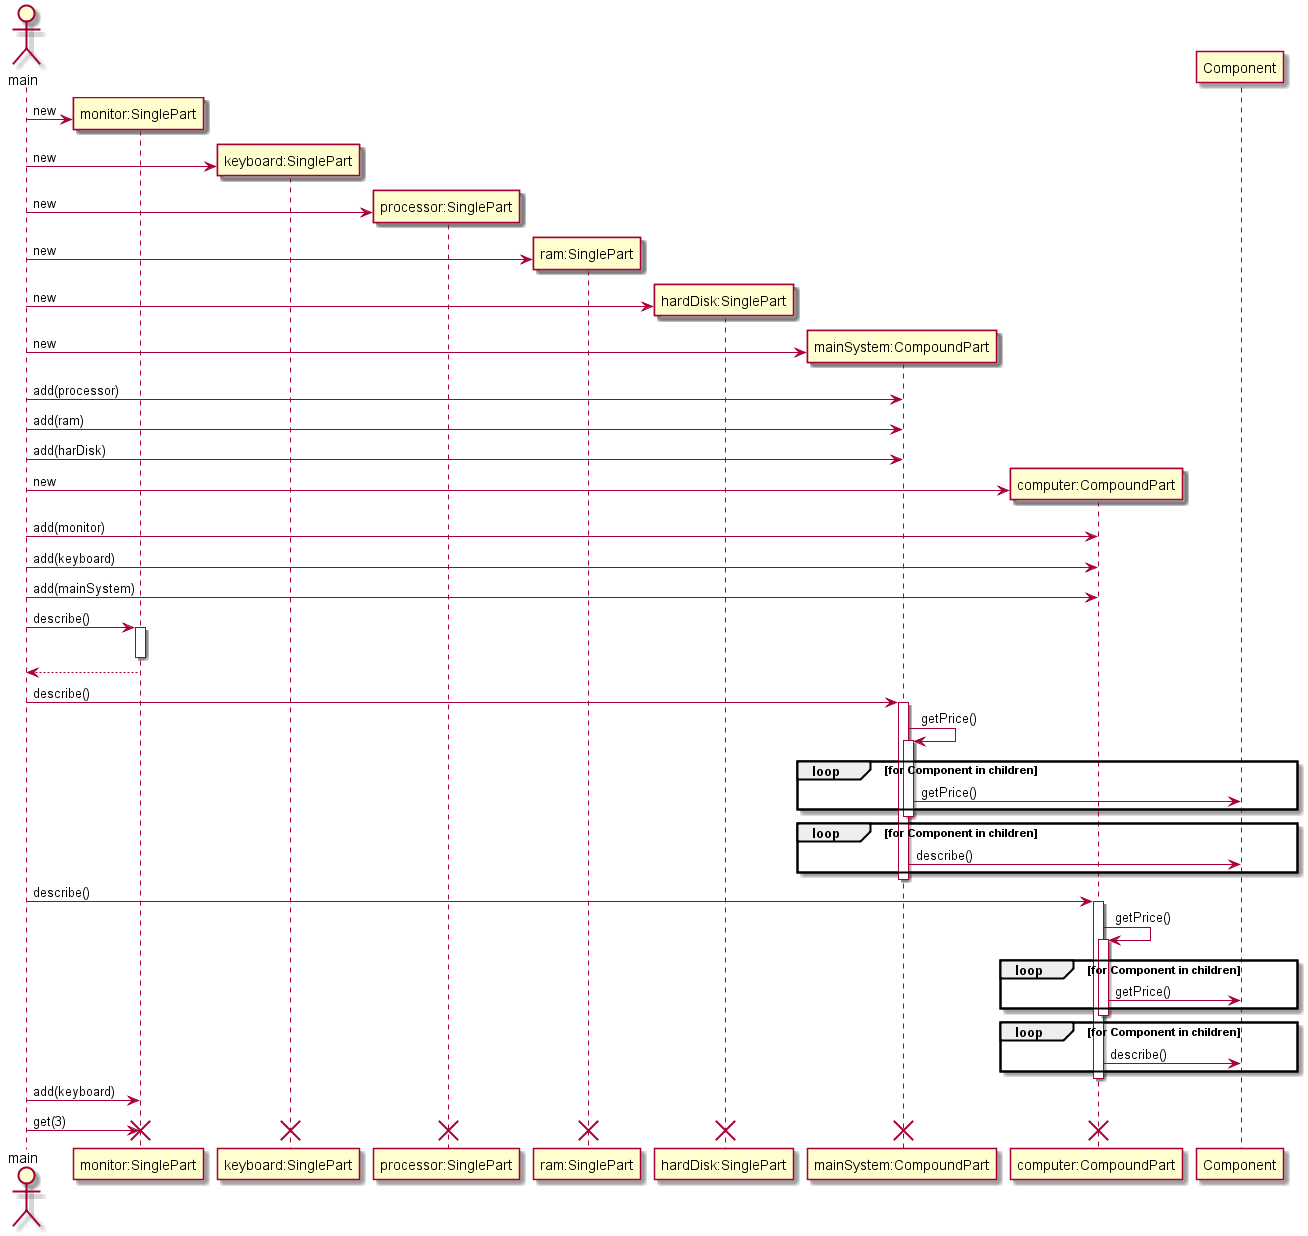

The diagram above was rendered by PlantUML. Its source (embedded in the PNG):
@startuml

actor main

create "monitor:SinglePart"
main -> "monitor:SinglePart": new

create "keyboard:SinglePart"
main -> "keyboard:SinglePart": new

create "processor:SinglePart"
main -> "processor:SinglePart": new

create "ram:SinglePart"
main -> "ram:SinglePart": new

create "hardDisk:SinglePart"
main -> "hardDisk:SinglePart": new

create "mainSystem:CompoundPart"
main -> "mainSystem:CompoundPart": new

main -> "mainSystem:CompoundPart": add(processor)
main -> "mainSystem:CompoundPart": add(ram)
main -> "mainSystem:CompoundPart": add(harDisk)

create "computer:CompoundPart"
main -> "computer:CompoundPart": new

main -> "computer:CompoundPart": add(monitor)
main -> "computer:CompoundPart": add(keyboard)
main -> "computer:CompoundPart": add(mainSystem)

main -> "monitor:SinglePart": describe()
activate "monitor:SinglePart"
deactivate "monitor:SinglePart"
"monitor:SinglePart" --> main

main -> "mainSystem:CompoundPart": describe()
activate "mainSystem:CompoundPart"
"mainSystem:CompoundPart" -> "mainSystem:CompoundPart": getPrice()
activate "mainSystem:CompoundPart"
loop for Component in children
    "mainSystem:CompoundPart" -> Component: getPrice()
end

deactivate "mainSystem:CompoundPart"
loop for Component in children
    "mainSystem:CompoundPart" -> Component: describe()
end

deactivate "mainSystem:CompoundPart"

main -> "computer:CompoundPart": describe()
activate "computer:CompoundPart"
"computer:CompoundPart" -> "computer:CompoundPart":getPrice()
activate "computer:CompoundPart"
loop for Component in children
    "computer:CompoundPart" -> Component: getPrice()
end

deactivate "computer:CompoundPart"
loop for Component in children
    "computer:CompoundPart" -> Component:describe()
end

deactivate "computer:CompoundPart"
main -> "monitor:SinglePart": add(keyboard)
main -> "monitor:SinglePart": get(3)

destroy "monitor:SinglePart"
destroy "keyboard:SinglePart"
destroy "processor:SinglePart"
destroy "ram:SinglePart"
destroy "hardDisk:SinglePart"
destroy "mainSystem:CompoundPart"
destroy "computer:CompoundPart"

@enduml